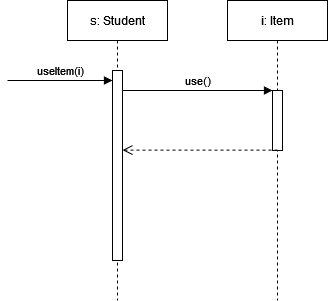

The diagram above was exported from draw.io. Its source (the exported page's mxGraphModel, read from the mxfile embedded in the PNG):
<mxGraphModel dx="880" dy="442" grid="1" gridSize="10" guides="1" tooltips="1" connect="1" arrows="1" fold="1" page="1" pageScale="1" pageWidth="827" pageHeight="1169" math="0" shadow="0">
  <root>
    <mxCell id="0" />
    <mxCell id="1" parent="0" />
    <mxCell id="bbkktdvkOxGHxSdScLZ_-1" value="s: Student" style="shape=umlLifeline;perimeter=lifelinePerimeter;whiteSpace=wrap;html=1;container=1;dropTarget=0;collapsible=0;recursiveResize=0;outlineConnect=0;portConstraint=eastwest;newEdgeStyle={&quot;curved&quot;:0,&quot;rounded&quot;:0};" parent="1" vertex="1">
      <mxGeometry x="80" y="120" width="100" height="300" as="geometry" />
    </mxCell>
    <mxCell id="BjoumV6Mx2QM3VXIOmvH-2" value="" style="html=1;points=[[0,0,0,0,5],[0,1,0,0,-5],[1,0,0,0,5],[1,1,0,0,-5]];perimeter=orthogonalPerimeter;outlineConnect=0;targetShapes=umlLifeline;portConstraint=eastwest;newEdgeStyle={&quot;curved&quot;:0,&quot;rounded&quot;:0};" parent="bbkktdvkOxGHxSdScLZ_-1" vertex="1">
      <mxGeometry x="45" y="70" width="10" height="190" as="geometry" />
    </mxCell>
    <mxCell id="BjoumV6Mx2QM3VXIOmvH-1" value="i: Item" style="shape=umlLifeline;perimeter=lifelinePerimeter;whiteSpace=wrap;html=1;container=1;dropTarget=0;collapsible=0;recursiveResize=0;outlineConnect=0;portConstraint=eastwest;newEdgeStyle={&quot;curved&quot;:0,&quot;rounded&quot;:0};" parent="1" vertex="1">
      <mxGeometry x="240" y="120" width="100" height="300" as="geometry" />
    </mxCell>
    <mxCell id="BjoumV6Mx2QM3VXIOmvH-4" value="" style="html=1;points=[[0,0,0,0,5],[0,1,0,0,-5],[1,0,0,0,5],[1,1,0,0,-5]];perimeter=orthogonalPerimeter;outlineConnect=0;targetShapes=umlLifeline;portConstraint=eastwest;newEdgeStyle={&quot;curved&quot;:0,&quot;rounded&quot;:0};" parent="BjoumV6Mx2QM3VXIOmvH-1" vertex="1">
      <mxGeometry x="45" y="90" width="10" height="60" as="geometry" />
    </mxCell>
    <mxCell id="BjoumV6Mx2QM3VXIOmvH-3" value="useItem(i)" style="html=1;verticalAlign=bottom;endArrow=block;curved=0;rounded=0;" parent="1" target="BjoumV6Mx2QM3VXIOmvH-2" edge="1">
      <mxGeometry width="80" relative="1" as="geometry">
        <mxPoint x="20" y="200" as="sourcePoint" />
        <mxPoint x="110" y="200" as="targetPoint" />
      </mxGeometry>
    </mxCell>
    <mxCell id="BjoumV6Mx2QM3VXIOmvH-5" value="use()" style="html=1;verticalAlign=bottom;endArrow=block;curved=0;rounded=0;" parent="1" edge="1">
      <mxGeometry width="80" relative="1" as="geometry">
        <mxPoint x="135.0000000000001" y="210" as="sourcePoint" />
        <mxPoint x="285" y="210" as="targetPoint" />
      </mxGeometry>
    </mxCell>
    <mxCell id="BjoumV6Mx2QM3VXIOmvH-6" value="" style="html=1;verticalAlign=bottom;endArrow=open;dashed=1;endSize=8;curved=0;rounded=0;" parent="1" target="BjoumV6Mx2QM3VXIOmvH-2" edge="1">
      <mxGeometry relative="1" as="geometry">
        <mxPoint x="290" y="269.58" as="sourcePoint" />
        <mxPoint x="140.0000000000001" y="269.58" as="targetPoint" />
      </mxGeometry>
    </mxCell>
  </root>
</mxGraphModel>